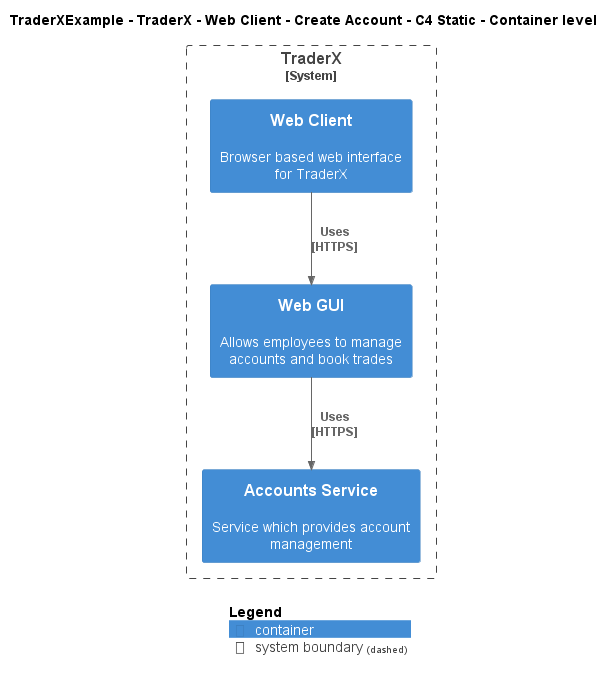

The diagram above was rendered by PlantUML. Its source (embedded in the PNG):
@startuml
!include ..\..\..\..\..\..\..\.c4s\C4_Container.puml

AddElementTag("c4interflow:lifecycle:new", $bgColor=green, $fontColor=#ffffff, $borderColor=green, $shadowing="False")
AddElementTag("c4interflow:lifecycle:changed", $bgColor=orange, $fontColor=#ffffff, $borderColor=orange, $shadowing="False")
AddElementTag("c4interflow:lifecycle:removed", $bgColor=red, $fontColor=#ffffff, $borderColor=red, $shadowing="False")

AddRelTag("c4interflow:lifecycle:new", $textColor=green, $lineColor=green)
AddRelTag("c4interflow:lifecycle:changed", $textColor=orange, $lineColor=orange)
AddRelTag("c4interflow:lifecycle:removed", $textColor=red, $lineColor=red)

SHOW_PERSON_PORTRAIT()
LAYOUT_TOP_DOWN()

skinparam linetype polyline

title TraderXExample - TraderX - Web Client - Create Account - C4 Static - Container level


System_Boundary(TraderXExample.SoftwareSystems.TraderX, "TraderX") {
    Container(TraderXExample.SoftwareSystems.TraderX.Containers.WebClient, "Web Client", "", "Browser based web interface for TraderX")
    Container(TraderXExample.SoftwareSystems.TraderX.Containers.WebGUI, "Web GUI", "", "Allows employees to manage accounts and book trades")
    Container(TraderXExample.SoftwareSystems.TraderX.Containers.AccountsService, "Accounts Service", "", "Service which provides account management")
}

Rel(TraderXExample.SoftwareSystems.TraderX.Containers.WebClient, TraderXExample.SoftwareSystems.TraderX.Containers.WebGUI, "Uses\n[HTTPS]", $tags='protocol:https')
Rel(TraderXExample.SoftwareSystems.TraderX.Containers.WebGUI, TraderXExample.SoftwareSystems.TraderX.Containers.AccountsService, "Uses\n[HTTPS]", $tags='protocol:https')


SHOW_LEGEND()
@enduml